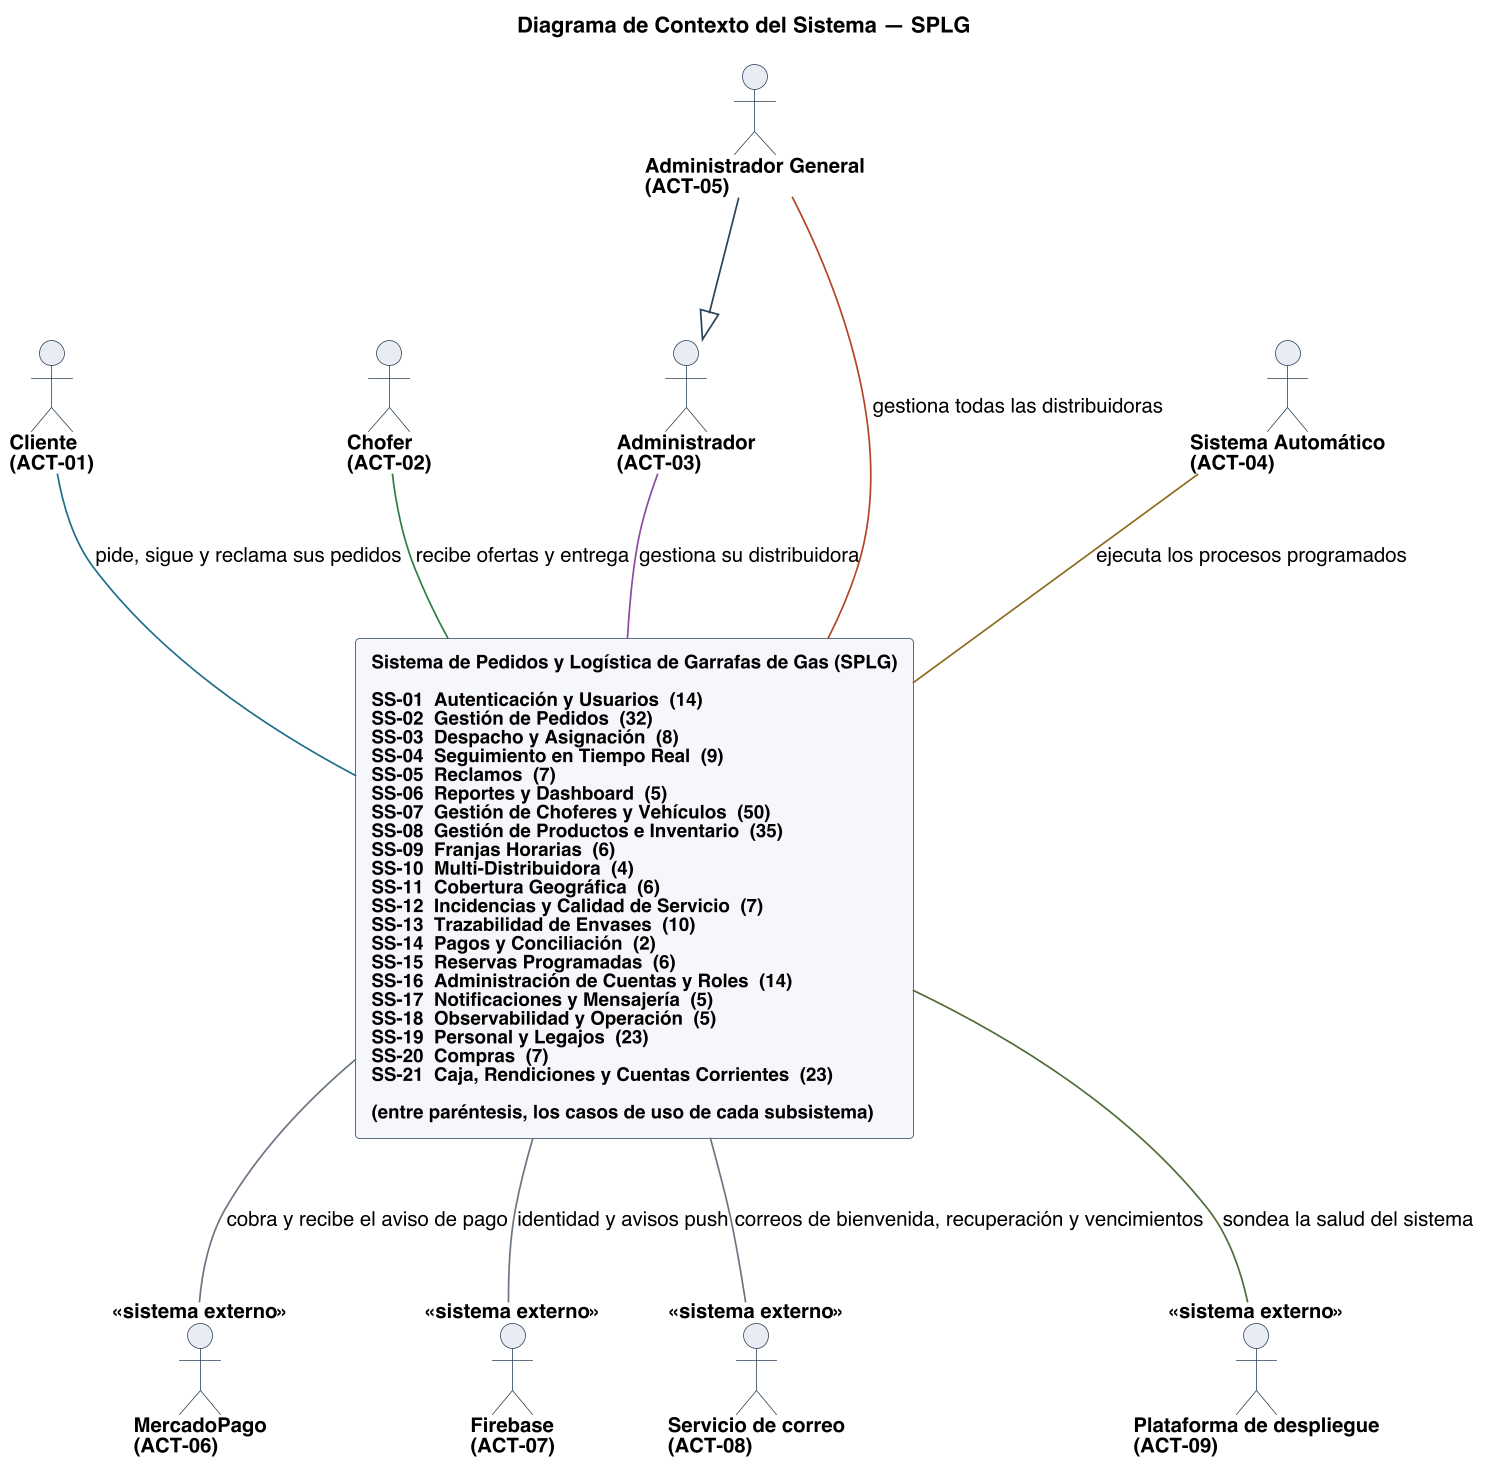

The diagram above was rendered by PlantUML. Its source (embedded in the PNG):
@startuml
title Diagrama de Contexto del Sistema — SPLG
skinparam backgroundColor #FFFFFF
skinparam shadowing false
skinparam defaultFontName Helvetica
skinparam defaultFontSize 13
skinparam dpi 150
skinparam ArrowColor #2C4257
skinparam ArrowThickness 1.1
skinparam actor {
  BorderColor #2C4257
  BackgroundColor #E8EDF2
  FontSize 13
  FontStyle bold
}
skinparam usecase {
  BorderColor #2C4257
  BackgroundColor #FFFFFF
  FontSize 12
}
skinparam rectangle {
  BorderColor #6B7683
  FontSize 14
  FontStyle bold
}

skinparam nodesep 14
skinparam ranksep 90
skinparam rectangle {
  BorderColor #2C4257
  FontSize 12
}

actor "Cliente\n(ACT-01)" as A01
actor "Chofer\n(ACT-02)" as A02
actor "Administrador\n(ACT-03)" as A03
actor "Administrador General\n(ACT-05)" as A05
actor "Sistema Automático\n(ACT-04)" as A04
actor "MercadoPago\n(ACT-06)" as A06 <<sistema externo>>
actor "Firebase\n(ACT-07)" as A07 <<sistema externo>>
actor "Servicio de correo\n(ACT-08)" as A08 <<sistema externo>>
actor "Plataforma de despliegue\n(ACT-09)" as A09 <<sistema externo>>

rectangle "**Sistema de Pedidos y Logística de Garrafas de Gas (SPLG)**\n\nSS-01  Autenticación y Usuarios  (14)\nSS-02  Gestión de Pedidos  (32)\nSS-03  Despacho y Asignación  (8)\nSS-04  Seguimiento en Tiempo Real  (9)\nSS-05  Reclamos  (7)\nSS-06  Reportes y Dashboard  (5)\nSS-07  Gestión de Choferes y Vehículos  (50)\nSS-08  Gestión de Productos e Inventario  (35)\nSS-09  Franjas Horarias  (6)\nSS-10  Multi-Distribuidora  (4)\nSS-11  Cobertura Geográfica  (6)\nSS-12  Incidencias y Calidad de Servicio  (7)\nSS-13  Trazabilidad de Envases  (10)\nSS-14  Pagos y Conciliación  (2)\nSS-15  Reservas Programadas  (6)\nSS-16  Administración de Cuentas y Roles  (14)\nSS-17  Notificaciones y Mensajería  (5)\nSS-18  Observabilidad y Operación  (5)\nSS-19  Personal y Legajos  (23)\nSS-20  Compras  (7)\nSS-21  Caja, Rendiciones y Cuentas Corrientes  (23)\n\n(entre paréntesis, los casos de uso de cada subsistema)" as LIMITE #back:F4F7FA;line:2C4257

A01 -[#1F6F8B]down- LIMITE : pide, sigue y reclama sus pedidos
A02 -[#2E7D46]down- LIMITE : recibe ofertas y entrega
A03 -[#8C4A9E]down- LIMITE : gestiona su distribuidora
A05 -[#B4432B]down- LIMITE : gestiona todas las distribuidoras
A04 -[#8A6D1F]down- LIMITE : ejecuta los procesos programados

LIMITE -[#6B7683]down- A06 : cobra y recibe el aviso de pago
LIMITE -[#6B7683]down- A07 : identidad y avisos push
LIMITE -[#6B7683]down- A08 : correos de bienvenida, recuperación y vencimientos
LIMITE -[#4F6D3A]down- A09 : sondea la salud del sistema

A05 -down-|> A03

@enduml